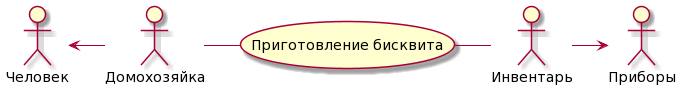

The diagram above was rendered by PlantUML. Its source (embedded in the PNG):
@startuml
:Человек: <- :Домохозяйка:
:Домохозяйка: -right- (Приготовление бисквита)
:Инвентарь: -left- (Приготовление бисквита)
:Инвентарь: -> :Приборы:
@enduml